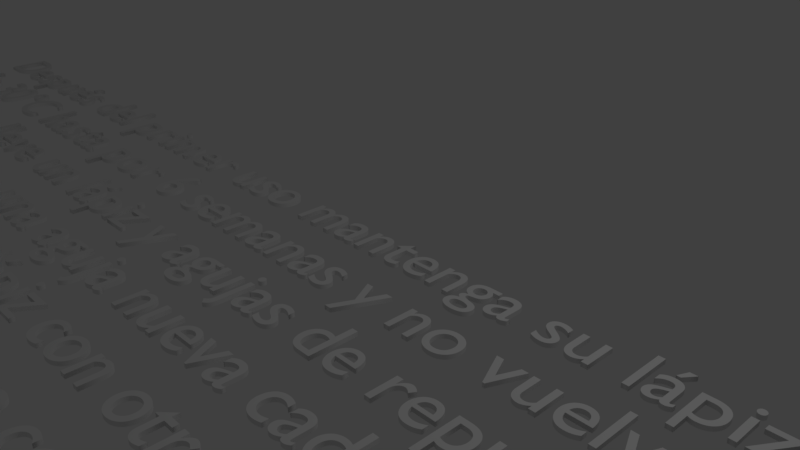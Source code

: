# Source: 5_mensajes_cap6.blend  (saved by Blender 2.79.0; exported with 4.5.12 LTS)
import bpy
from mathutils import Matrix  # noqa: F401  (used for matrix-valued properties, if any)

bpy.ops.wm.read_factory_settings(use_empty=True)
scene = bpy.context.scene
scene.name = 'Scene'

# ---- collections
col_collection_1 = bpy.data.collections.new('Collection 1'); scene.collection.children.link(col_collection_1)

# ---- world
world_world = bpy.data.worlds.new('World'); scene.world = world_world
world_world.color = (0.05088, 0.05088, 0.05088)
world_world.use_sun_shadow = False
world_world.sun_shadow_jitter_overblur = 0.0
world_world.cycles.sampling_method = 'MANUAL'

# ---- cameras
cam_camera = bpy.data.cameras.new('Camera')
cam_camera.clip_end = 100.0
cam_camera.lens = 35.0
cam_camera.sensor_width = 32.0
cam_camera.sensor_height = 18.0
cam_camera.ortho_scale = 7.314
cam_camera.dof.focus_distance = 0.0
cam_camera.dof.aperture_fstop = 128.0

# ---- lights
light_lamp = bpy.data.lights.new('Lamp', 'POINT')
light_lamp.transmission_factor = 0.0
light_lamp.cutoff_distance = 30.0
light_lamp.energy = 100.0
light_lamp.shadow_buffer_clip_start = 1.001
light_lamp.shadow_soft_size = 0.1
light_lamp.shadow_maximum_resolution = 0.006
light_lamp.use_absolute_resolution = True

# ---- curves / text
txt_text = bpy.data.curves.new('Text', 'FONT')
txt_text.dimensions = '2D'
txt_text.body = 'Después del primer uso mantenga su lápiz a temperatura ambiente por debajo \nde 30°C hasta por 6 semanas y no vuelva a colocarlo en el refrigerador.\nSiempre lleve un lápiz y agujas de repuesto en caso de que se pierdan o se dañen.\nUtilice siempre una aguja nueva cada vez que utilice el lápiz.\nNunca comparta su lápiz con otra persona, está destinado sólo para usted.\nNo intente retirar la insulina con una jeringa de su lápiz.'
txt_text.use_path_clamp = True
txt_text.bevel_resolution = 0
txt_text.extrude = 0.031

# ---- objects
ob_text = bpy.data.objects.new('Text', txt_text)
ob_lamp = bpy.data.objects.new('Lamp', light_lamp)
ob_camera = bpy.data.objects.new('Camera', cam_camera)

# ---- transforms, parenting, visibility, modifiers, constraints
ob_text.location = (-11.56, 0.0, 0.0)
ob_text.lineart.crease_threshold = 0.0
ob_lamp.location = (4.076, 1.005, 5.904)
ob_lamp.rotation_euler = (0.6503, 0.05522, 1.866)
ob_lamp.lock_rotations_4d = False
ob_lamp.empty_display_type = 'ARROWS'
ob_lamp.color = (0.0, 0.0, 0.0, 0.0)
ob_lamp.lineart.crease_threshold = 0.0
ob_camera.location = (7.481, -6.508, 5.344)
ob_camera.rotation_euler = (1.109, 0.0, 0.8149)
ob_camera.lock_rotations_4d = False
ob_camera.empty_display_type = 'ARROWS'
ob_camera.color = (0.0, 0.0, 0.0, 0.0)
ob_camera.display_type = 'WIRE'
ob_camera.lineart.crease_threshold = 0.0

# ---- collection membership
col_collection_1.objects.link(ob_text)
col_collection_1.objects.link(ob_lamp)
col_collection_1.objects.link(ob_camera)

# ---- scene / render settings (as saved in the file)
scene.camera = ob_camera
scene.frame_start = 1; scene.frame_end = 250; scene.frame_set(0)
scene.render.engine = 'BLENDER_EEVEE_NEXT'
scene.render.resolution_percentage = 50
scene.render.frame_map_new = 103
scene.render.dither_intensity = 0.0
scene.cycles.use_denoising = False
scene.cycles.samples = 128
scene.cycles.sampling_pattern = 'TABULATED_SOBOL'
scene.cycles.use_adaptive_sampling = False
scene.cycles.use_light_tree = False
scene.cycles.blur_glossy = 0.0
scene.cycles.sample_clamp_indirect = 0.0
scene.view_settings.view_transform = 'Standard'
bpy.context.view_layer.update()
